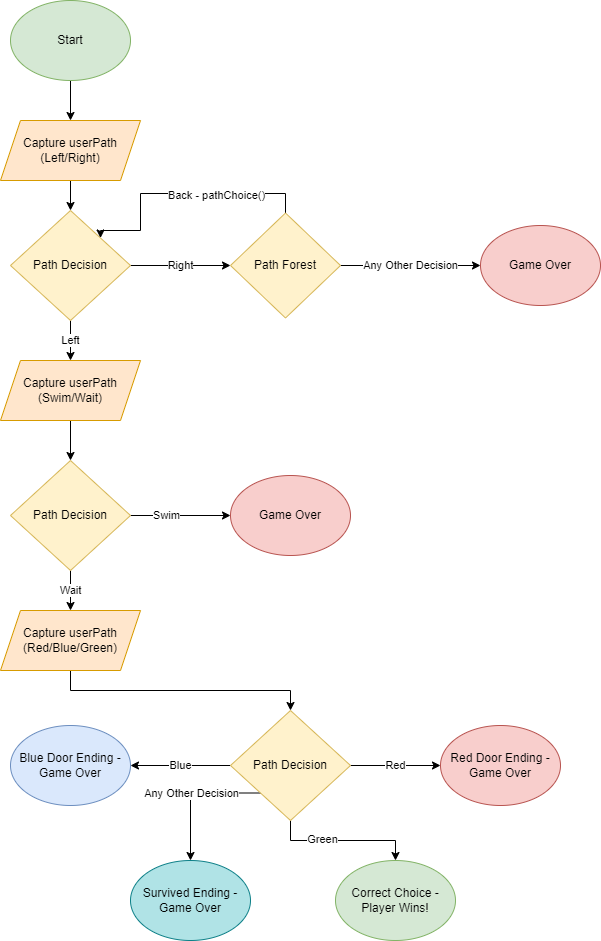

The diagram above was exported from draw.io. Its source (the exported page's mxGraphModel, read from the mxfile embedded in the PNG):
<mxGraphModel dx="1422" dy="762" grid="1" gridSize="10" guides="1" tooltips="1" connect="1" arrows="1" fold="1" page="1" pageScale="1" pageWidth="850" pageHeight="1100" math="0" shadow="0">
  <root>
    <mxCell id="0" />
    <mxCell id="1" parent="0" />
    <mxCell id="fzBiQ2_n4n-T_W99Lasi-12" style="edgeStyle=orthogonalEdgeStyle;rounded=0;orthogonalLoop=1;jettySize=auto;html=1;exitX=0.5;exitY=1;exitDx=0;exitDy=0;entryX=0.5;entryY=0;entryDx=0;entryDy=0;" edge="1" parent="1" source="fzBiQ2_n4n-T_W99Lasi-1" target="fzBiQ2_n4n-T_W99Lasi-2">
      <mxGeometry relative="1" as="geometry" />
    </mxCell>
    <mxCell id="fzBiQ2_n4n-T_W99Lasi-1" value="Start" style="ellipse;whiteSpace=wrap;html=1;fillColor=#d5e8d4;strokeColor=#82b366;" vertex="1" parent="1">
      <mxGeometry x="40" y="40" width="120" height="80" as="geometry" />
    </mxCell>
    <mxCell id="fzBiQ2_n4n-T_W99Lasi-13" style="edgeStyle=orthogonalEdgeStyle;rounded=0;orthogonalLoop=1;jettySize=auto;html=1;exitX=0.5;exitY=1;exitDx=0;exitDy=0;" edge="1" parent="1" source="fzBiQ2_n4n-T_W99Lasi-2" target="fzBiQ2_n4n-T_W99Lasi-3">
      <mxGeometry relative="1" as="geometry" />
    </mxCell>
    <mxCell id="fzBiQ2_n4n-T_W99Lasi-2" value="Capture userPath (Left/Right)" style="shape=parallelogram;perimeter=parallelogramPerimeter;whiteSpace=wrap;html=1;fixedSize=1;fillColor=#ffe6cc;strokeColor=#d79b00;" vertex="1" parent="1">
      <mxGeometry x="30" y="160" width="140" height="60" as="geometry" />
    </mxCell>
    <mxCell id="fzBiQ2_n4n-T_W99Lasi-7" value="Right" style="edgeStyle=orthogonalEdgeStyle;rounded=0;orthogonalLoop=1;jettySize=auto;html=1;" edge="1" parent="1" source="fzBiQ2_n4n-T_W99Lasi-3" target="fzBiQ2_n4n-T_W99Lasi-6">
      <mxGeometry relative="1" as="geometry" />
    </mxCell>
    <mxCell id="fzBiQ2_n4n-T_W99Lasi-19" value="Left" style="edgeStyle=orthogonalEdgeStyle;rounded=0;orthogonalLoop=1;jettySize=auto;html=1;exitX=0.5;exitY=1;exitDx=0;exitDy=0;" edge="1" parent="1" source="fzBiQ2_n4n-T_W99Lasi-3" target="fzBiQ2_n4n-T_W99Lasi-18">
      <mxGeometry relative="1" as="geometry" />
    </mxCell>
    <mxCell id="fzBiQ2_n4n-T_W99Lasi-3" value="Path Decision" style="rhombus;whiteSpace=wrap;html=1;fillColor=#fff2cc;strokeColor=#d6b656;" vertex="1" parent="1">
      <mxGeometry x="40" y="250" width="120" height="110" as="geometry" />
    </mxCell>
    <mxCell id="fzBiQ2_n4n-T_W99Lasi-8" style="edgeStyle=orthogonalEdgeStyle;rounded=0;orthogonalLoop=1;jettySize=auto;html=1;exitX=0.5;exitY=0;exitDx=0;exitDy=0;entryX=1;entryY=0;entryDx=0;entryDy=0;" edge="1" parent="1" source="fzBiQ2_n4n-T_W99Lasi-6" target="fzBiQ2_n4n-T_W99Lasi-3">
      <mxGeometry relative="1" as="geometry">
        <mxPoint x="170" y="270" as="targetPoint" />
        <Array as="points">
          <mxPoint x="315" y="233" />
          <mxPoint x="170" y="233" />
          <mxPoint x="170" y="270" />
          <mxPoint x="130" y="270" />
        </Array>
      </mxGeometry>
    </mxCell>
    <mxCell id="fzBiQ2_n4n-T_W99Lasi-9" value="Back - pathChoice()" style="edgeLabel;html=1;align=center;verticalAlign=middle;resizable=0;points=[];" vertex="1" connectable="0" parent="fzBiQ2_n4n-T_W99Lasi-8">
      <mxGeometry x="-0.288" y="1" relative="1" as="geometry">
        <mxPoint as="offset" />
      </mxGeometry>
    </mxCell>
    <mxCell id="fzBiQ2_n4n-T_W99Lasi-15" value="Any Other Decision" style="edgeStyle=orthogonalEdgeStyle;rounded=0;orthogonalLoop=1;jettySize=auto;html=1;exitX=1;exitY=0.5;exitDx=0;exitDy=0;entryX=0;entryY=0.5;entryDx=0;entryDy=0;" edge="1" parent="1" source="fzBiQ2_n4n-T_W99Lasi-6" target="fzBiQ2_n4n-T_W99Lasi-14">
      <mxGeometry relative="1" as="geometry" />
    </mxCell>
    <mxCell id="fzBiQ2_n4n-T_W99Lasi-6" value="Path Forest" style="rhombus;whiteSpace=wrap;html=1;fillColor=#fff2cc;strokeColor=#d6b656;" vertex="1" parent="1">
      <mxGeometry x="260" y="252.5" width="110" height="105" as="geometry" />
    </mxCell>
    <mxCell id="fzBiQ2_n4n-T_W99Lasi-14" value="Game Over" style="ellipse;whiteSpace=wrap;html=1;fillColor=#f8cecc;strokeColor=#b85450;" vertex="1" parent="1">
      <mxGeometry x="510" y="265" width="120" height="80" as="geometry" />
    </mxCell>
    <mxCell id="fzBiQ2_n4n-T_W99Lasi-21" style="edgeStyle=orthogonalEdgeStyle;rounded=0;orthogonalLoop=1;jettySize=auto;html=1;exitX=0.5;exitY=1;exitDx=0;exitDy=0;entryX=0.5;entryY=0;entryDx=0;entryDy=0;" edge="1" parent="1" source="fzBiQ2_n4n-T_W99Lasi-18" target="fzBiQ2_n4n-T_W99Lasi-20">
      <mxGeometry relative="1" as="geometry" />
    </mxCell>
    <mxCell id="fzBiQ2_n4n-T_W99Lasi-18" value="Capture userPath (Swim/Wait)" style="shape=parallelogram;perimeter=parallelogramPerimeter;whiteSpace=wrap;html=1;fixedSize=1;fillColor=#ffe6cc;strokeColor=#d79b00;" vertex="1" parent="1">
      <mxGeometry x="30" y="400" width="140" height="60" as="geometry" />
    </mxCell>
    <mxCell id="fzBiQ2_n4n-T_W99Lasi-25" style="edgeStyle=orthogonalEdgeStyle;rounded=0;orthogonalLoop=1;jettySize=auto;html=1;exitX=1;exitY=0.5;exitDx=0;exitDy=0;entryX=0;entryY=0.5;entryDx=0;entryDy=0;" edge="1" parent="1" source="fzBiQ2_n4n-T_W99Lasi-20" target="fzBiQ2_n4n-T_W99Lasi-24">
      <mxGeometry relative="1" as="geometry" />
    </mxCell>
    <mxCell id="fzBiQ2_n4n-T_W99Lasi-26" value="Swim" style="edgeLabel;html=1;align=center;verticalAlign=middle;resizable=0;points=[];" vertex="1" connectable="0" parent="fzBiQ2_n4n-T_W99Lasi-25">
      <mxGeometry x="-0.2947" y="1" relative="1" as="geometry">
        <mxPoint as="offset" />
      </mxGeometry>
    </mxCell>
    <mxCell id="fzBiQ2_n4n-T_W99Lasi-30" value="Wait" style="edgeStyle=orthogonalEdgeStyle;rounded=0;orthogonalLoop=1;jettySize=auto;html=1;exitX=0.5;exitY=1;exitDx=0;exitDy=0;" edge="1" parent="1" source="fzBiQ2_n4n-T_W99Lasi-20" target="fzBiQ2_n4n-T_W99Lasi-29">
      <mxGeometry relative="1" as="geometry" />
    </mxCell>
    <mxCell id="fzBiQ2_n4n-T_W99Lasi-20" value="Path Decision" style="rhombus;whiteSpace=wrap;html=1;fillColor=#fff2cc;strokeColor=#d6b656;" vertex="1" parent="1">
      <mxGeometry x="40" y="500" width="120" height="110" as="geometry" />
    </mxCell>
    <mxCell id="fzBiQ2_n4n-T_W99Lasi-24" value="Game Over" style="ellipse;whiteSpace=wrap;html=1;fillColor=#f8cecc;strokeColor=#b85450;" vertex="1" parent="1">
      <mxGeometry x="260" y="515" width="120" height="80" as="geometry" />
    </mxCell>
    <mxCell id="fzBiQ2_n4n-T_W99Lasi-32" style="edgeStyle=orthogonalEdgeStyle;rounded=0;orthogonalLoop=1;jettySize=auto;html=1;exitX=0.5;exitY=1;exitDx=0;exitDy=0;entryX=0.5;entryY=0;entryDx=0;entryDy=0;" edge="1" parent="1" source="fzBiQ2_n4n-T_W99Lasi-29" target="fzBiQ2_n4n-T_W99Lasi-31">
      <mxGeometry relative="1" as="geometry" />
    </mxCell>
    <mxCell id="fzBiQ2_n4n-T_W99Lasi-29" value="Capture userPath (Red/Blue/Green)" style="shape=parallelogram;perimeter=parallelogramPerimeter;whiteSpace=wrap;html=1;fixedSize=1;fillColor=#ffe6cc;strokeColor=#d79b00;" vertex="1" parent="1">
      <mxGeometry x="30" y="650" width="140" height="60" as="geometry" />
    </mxCell>
    <mxCell id="fzBiQ2_n4n-T_W99Lasi-34" value="Red" style="edgeStyle=orthogonalEdgeStyle;rounded=0;orthogonalLoop=1;jettySize=auto;html=1;exitX=1;exitY=0.5;exitDx=0;exitDy=0;entryX=0;entryY=0.5;entryDx=0;entryDy=0;" edge="1" parent="1" source="fzBiQ2_n4n-T_W99Lasi-31" target="fzBiQ2_n4n-T_W99Lasi-33">
      <mxGeometry relative="1" as="geometry" />
    </mxCell>
    <mxCell id="fzBiQ2_n4n-T_W99Lasi-36" value="Blue" style="edgeStyle=orthogonalEdgeStyle;rounded=0;orthogonalLoop=1;jettySize=auto;html=1;exitX=0;exitY=0.5;exitDx=0;exitDy=0;entryX=1;entryY=0.5;entryDx=0;entryDy=0;" edge="1" parent="1" source="fzBiQ2_n4n-T_W99Lasi-31" target="fzBiQ2_n4n-T_W99Lasi-35">
      <mxGeometry relative="1" as="geometry" />
    </mxCell>
    <mxCell id="fzBiQ2_n4n-T_W99Lasi-38" value="Any Other Decision" style="edgeStyle=orthogonalEdgeStyle;rounded=0;orthogonalLoop=1;jettySize=auto;html=1;exitX=0;exitY=1;exitDx=0;exitDy=0;" edge="1" parent="1" source="fzBiQ2_n4n-T_W99Lasi-31" target="fzBiQ2_n4n-T_W99Lasi-37">
      <mxGeometry relative="1" as="geometry">
        <Array as="points">
          <mxPoint x="220" y="833" />
        </Array>
      </mxGeometry>
    </mxCell>
    <mxCell id="fzBiQ2_n4n-T_W99Lasi-40" style="edgeStyle=orthogonalEdgeStyle;rounded=0;orthogonalLoop=1;jettySize=auto;html=1;exitX=0.5;exitY=1;exitDx=0;exitDy=0;entryX=0.5;entryY=0;entryDx=0;entryDy=0;" edge="1" parent="1" source="fzBiQ2_n4n-T_W99Lasi-31" target="fzBiQ2_n4n-T_W99Lasi-39">
      <mxGeometry relative="1" as="geometry" />
    </mxCell>
    <mxCell id="fzBiQ2_n4n-T_W99Lasi-41" value="Green" style="edgeLabel;html=1;align=center;verticalAlign=middle;resizable=0;points=[];" vertex="1" connectable="0" parent="fzBiQ2_n4n-T_W99Lasi-40">
      <mxGeometry x="-0.2966" y="2" relative="1" as="geometry">
        <mxPoint as="offset" />
      </mxGeometry>
    </mxCell>
    <mxCell id="fzBiQ2_n4n-T_W99Lasi-31" value="Path Decision" style="rhombus;whiteSpace=wrap;html=1;fillColor=#fff2cc;strokeColor=#d6b656;" vertex="1" parent="1">
      <mxGeometry x="260" y="750" width="120" height="110" as="geometry" />
    </mxCell>
    <mxCell id="fzBiQ2_n4n-T_W99Lasi-33" value="Red Door Ending - Game Over" style="ellipse;whiteSpace=wrap;html=1;fillColor=#f8cecc;strokeColor=#b85450;" vertex="1" parent="1">
      <mxGeometry x="470" y="765" width="120" height="80" as="geometry" />
    </mxCell>
    <mxCell id="fzBiQ2_n4n-T_W99Lasi-35" value="Blue Door Ending - Game Over" style="ellipse;whiteSpace=wrap;html=1;fillColor=#dae8fc;strokeColor=#6c8ebf;" vertex="1" parent="1">
      <mxGeometry x="40" y="765" width="120" height="80" as="geometry" />
    </mxCell>
    <mxCell id="fzBiQ2_n4n-T_W99Lasi-37" value="Survived Ending - Game Over" style="ellipse;whiteSpace=wrap;html=1;fillColor=#b0e3e6;strokeColor=#0e8088;" vertex="1" parent="1">
      <mxGeometry x="160" y="900" width="120" height="80" as="geometry" />
    </mxCell>
    <mxCell id="fzBiQ2_n4n-T_W99Lasi-39" value="Correct Choice - Player Wins!" style="ellipse;whiteSpace=wrap;html=1;fillColor=#d5e8d4;strokeColor=#82b366;" vertex="1" parent="1">
      <mxGeometry x="365" y="900" width="120" height="80" as="geometry" />
    </mxCell>
  </root>
</mxGraphModel>